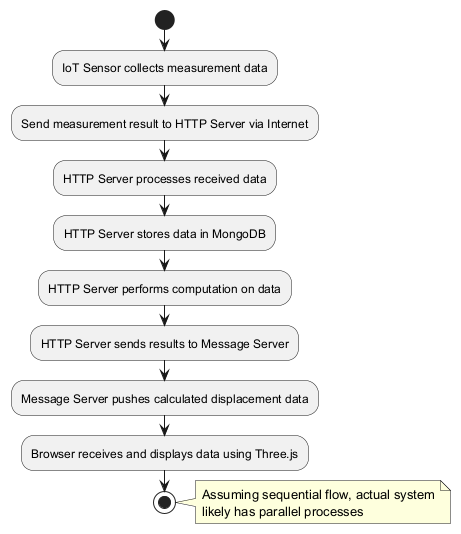

The diagram above was rendered by PlantUML. Its source (embedded in the PNG):
@startuml
start
:IoT Sensor collects measurement data;
:Send measurement result to HTTP Server via Internet;
:HTTP Server processes received data;
:HTTP Server stores data in MongoDB;
:HTTP Server performs computation on data;
:HTTP Server sends results to Message Server;
:Message Server pushes calculated displacement data;
:Browser receives and displays data using Three.js;
stop
note right
  Assuming sequential flow, actual system
  likely has parallel processes
end note
@enduml